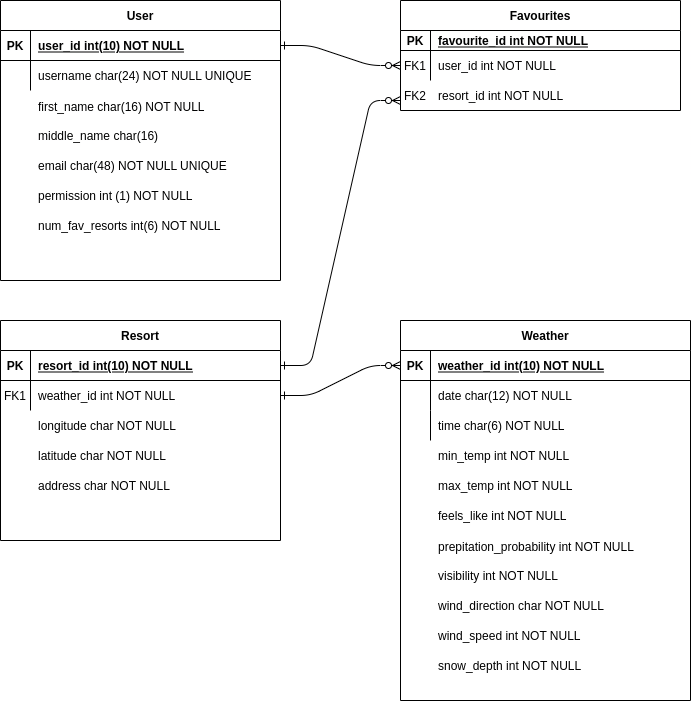

The diagram above was exported from draw.io. Its source (the exported page's mxGraphModel, read from the mxfile embedded in the PNG):
<mxGraphModel dx="1662" dy="750" grid="1" gridSize="10" guides="1" tooltips="1" connect="1" arrows="1" fold="1" page="1" pageScale="1" pageWidth="850" pageHeight="1100" math="0" shadow="0" extFonts="Permanent Marker^https://fonts.googleapis.com/css?family=Permanent+Marker">
  <root>
    <mxCell id="0" />
    <mxCell id="1" parent="0" />
    <mxCell id="C-vyLk0tnHw3VtMMgP7b-13" value="Weather" style="shape=table;startSize=30;container=1;collapsible=1;childLayout=tableLayout;fixedRows=1;rowLines=0;fontStyle=1;align=center;resizeLast=1;" parent="1" vertex="1">
      <mxGeometry x="440" y="360" width="290" height="380" as="geometry" />
    </mxCell>
    <mxCell id="C-vyLk0tnHw3VtMMgP7b-14" value="" style="shape=partialRectangle;collapsible=0;dropTarget=0;pointerEvents=0;fillColor=none;points=[[0,0.5],[1,0.5]];portConstraint=eastwest;top=0;left=0;right=0;bottom=1;" parent="C-vyLk0tnHw3VtMMgP7b-13" vertex="1">
      <mxGeometry y="30" width="290" height="30" as="geometry" />
    </mxCell>
    <mxCell id="C-vyLk0tnHw3VtMMgP7b-15" value="PK" style="shape=partialRectangle;overflow=hidden;connectable=0;fillColor=none;top=0;left=0;bottom=0;right=0;fontStyle=1;" parent="C-vyLk0tnHw3VtMMgP7b-14" vertex="1">
      <mxGeometry width="30" height="30" as="geometry">
        <mxRectangle width="30" height="30" as="alternateBounds" />
      </mxGeometry>
    </mxCell>
    <mxCell id="C-vyLk0tnHw3VtMMgP7b-16" value="weather_id int(10) NOT NULL" style="shape=partialRectangle;overflow=hidden;connectable=0;fillColor=none;top=0;left=0;bottom=0;right=0;align=left;spacingLeft=6;fontStyle=5;" parent="C-vyLk0tnHw3VtMMgP7b-14" vertex="1">
      <mxGeometry x="30" width="260" height="30" as="geometry">
        <mxRectangle width="260" height="30" as="alternateBounds" />
      </mxGeometry>
    </mxCell>
    <mxCell id="C-vyLk0tnHw3VtMMgP7b-17" value="" style="shape=partialRectangle;collapsible=0;dropTarget=0;pointerEvents=0;fillColor=none;points=[[0,0.5],[1,0.5]];portConstraint=eastwest;top=0;left=0;right=0;bottom=0;" parent="C-vyLk0tnHw3VtMMgP7b-13" vertex="1">
      <mxGeometry y="60" width="290" height="30" as="geometry" />
    </mxCell>
    <mxCell id="C-vyLk0tnHw3VtMMgP7b-18" value="" style="shape=partialRectangle;overflow=hidden;connectable=0;fillColor=none;top=0;left=0;bottom=0;right=0;" parent="C-vyLk0tnHw3VtMMgP7b-17" vertex="1">
      <mxGeometry width="30" height="30" as="geometry">
        <mxRectangle width="30" height="30" as="alternateBounds" />
      </mxGeometry>
    </mxCell>
    <mxCell id="C-vyLk0tnHw3VtMMgP7b-19" value="date char(12) NOT NULL" style="shape=partialRectangle;overflow=hidden;connectable=0;fillColor=none;top=0;left=0;bottom=0;right=0;align=left;spacingLeft=6;" parent="C-vyLk0tnHw3VtMMgP7b-17" vertex="1">
      <mxGeometry x="30" width="260" height="30" as="geometry">
        <mxRectangle width="260" height="30" as="alternateBounds" />
      </mxGeometry>
    </mxCell>
    <mxCell id="C-vyLk0tnHw3VtMMgP7b-20" value="" style="shape=partialRectangle;collapsible=0;dropTarget=0;pointerEvents=0;fillColor=none;points=[[0,0.5],[1,0.5]];portConstraint=eastwest;top=0;left=0;right=0;bottom=0;" parent="C-vyLk0tnHw3VtMMgP7b-13" vertex="1">
      <mxGeometry y="90" width="290" height="30" as="geometry" />
    </mxCell>
    <mxCell id="C-vyLk0tnHw3VtMMgP7b-21" value="" style="shape=partialRectangle;overflow=hidden;connectable=0;fillColor=none;top=0;left=0;bottom=0;right=0;" parent="C-vyLk0tnHw3VtMMgP7b-20" vertex="1">
      <mxGeometry width="30" height="30" as="geometry">
        <mxRectangle width="30" height="30" as="alternateBounds" />
      </mxGeometry>
    </mxCell>
    <mxCell id="C-vyLk0tnHw3VtMMgP7b-22" value="time char(6) NOT NULL" style="shape=partialRectangle;overflow=hidden;connectable=0;fillColor=none;top=0;left=0;bottom=0;right=0;align=left;spacingLeft=6;" parent="C-vyLk0tnHw3VtMMgP7b-20" vertex="1">
      <mxGeometry x="30" width="260" height="30" as="geometry">
        <mxRectangle width="260" height="30" as="alternateBounds" />
      </mxGeometry>
    </mxCell>
    <mxCell id="C-vyLk0tnHw3VtMMgP7b-23" value="User" style="shape=table;startSize=30;container=1;collapsible=1;childLayout=tableLayout;fixedRows=1;rowLines=0;fontStyle=1;align=center;resizeLast=1;" parent="1" vertex="1">
      <mxGeometry x="40" y="40" width="280" height="280" as="geometry">
        <mxRectangle x="40" y="40" width="60" height="30" as="alternateBounds" />
      </mxGeometry>
    </mxCell>
    <mxCell id="C-vyLk0tnHw3VtMMgP7b-24" value="" style="shape=partialRectangle;collapsible=0;dropTarget=0;pointerEvents=0;fillColor=none;points=[[0,0.5],[1,0.5]];portConstraint=eastwest;top=0;left=0;right=0;bottom=1;" parent="C-vyLk0tnHw3VtMMgP7b-23" vertex="1">
      <mxGeometry y="30" width="280" height="30" as="geometry" />
    </mxCell>
    <mxCell id="C-vyLk0tnHw3VtMMgP7b-25" value="PK" style="shape=partialRectangle;overflow=hidden;connectable=0;fillColor=none;top=0;left=0;bottom=0;right=0;fontStyle=1;" parent="C-vyLk0tnHw3VtMMgP7b-24" vertex="1">
      <mxGeometry width="30" height="30" as="geometry">
        <mxRectangle width="30" height="30" as="alternateBounds" />
      </mxGeometry>
    </mxCell>
    <mxCell id="C-vyLk0tnHw3VtMMgP7b-26" value="user_id int(10) NOT NULL" style="shape=partialRectangle;overflow=hidden;connectable=0;fillColor=none;top=0;left=0;bottom=0;right=0;align=left;spacingLeft=6;fontStyle=5;" parent="C-vyLk0tnHw3VtMMgP7b-24" vertex="1">
      <mxGeometry x="30" width="250" height="30" as="geometry">
        <mxRectangle width="250" height="30" as="alternateBounds" />
      </mxGeometry>
    </mxCell>
    <mxCell id="C-vyLk0tnHw3VtMMgP7b-27" value="" style="shape=partialRectangle;collapsible=0;dropTarget=0;pointerEvents=0;fillColor=none;points=[[0,0.5],[1,0.5]];portConstraint=eastwest;top=0;left=0;right=0;bottom=0;" parent="C-vyLk0tnHw3VtMMgP7b-23" vertex="1">
      <mxGeometry y="60" width="280" height="30" as="geometry" />
    </mxCell>
    <mxCell id="C-vyLk0tnHw3VtMMgP7b-28" value="" style="shape=partialRectangle;overflow=hidden;connectable=0;fillColor=none;top=0;left=0;bottom=0;right=0;" parent="C-vyLk0tnHw3VtMMgP7b-27" vertex="1">
      <mxGeometry width="30" height="30" as="geometry">
        <mxRectangle width="30" height="30" as="alternateBounds" />
      </mxGeometry>
    </mxCell>
    <mxCell id="C-vyLk0tnHw3VtMMgP7b-29" value="username char(24) NOT NULL UNIQUE" style="shape=partialRectangle;overflow=hidden;connectable=0;fillColor=none;top=0;left=0;bottom=0;right=0;align=left;spacingLeft=6;" parent="C-vyLk0tnHw3VtMMgP7b-27" vertex="1">
      <mxGeometry x="30" width="250" height="30" as="geometry">
        <mxRectangle width="250" height="30" as="alternateBounds" />
      </mxGeometry>
    </mxCell>
    <mxCell id="eH2jT92erTz80CazI8uX-1" value="Resort" style="shape=table;startSize=30;container=1;collapsible=1;childLayout=tableLayout;fixedRows=1;rowLines=0;fontStyle=1;align=center;resizeLast=1;" parent="1" vertex="1">
      <mxGeometry x="40" y="360" width="280" height="220" as="geometry" />
    </mxCell>
    <mxCell id="eH2jT92erTz80CazI8uX-2" value="" style="shape=partialRectangle;collapsible=0;dropTarget=0;pointerEvents=0;fillColor=none;points=[[0,0.5],[1,0.5]];portConstraint=eastwest;top=0;left=0;right=0;bottom=1;" parent="eH2jT92erTz80CazI8uX-1" vertex="1">
      <mxGeometry y="30" width="280" height="30" as="geometry" />
    </mxCell>
    <mxCell id="eH2jT92erTz80CazI8uX-3" value="PK" style="shape=partialRectangle;overflow=hidden;connectable=0;fillColor=none;top=0;left=0;bottom=0;right=0;fontStyle=1;" parent="eH2jT92erTz80CazI8uX-2" vertex="1">
      <mxGeometry width="30" height="30" as="geometry">
        <mxRectangle width="30" height="30" as="alternateBounds" />
      </mxGeometry>
    </mxCell>
    <mxCell id="eH2jT92erTz80CazI8uX-4" value="resort_id int(10) NOT NULL" style="shape=partialRectangle;overflow=hidden;connectable=0;fillColor=none;top=0;left=0;bottom=0;right=0;align=left;spacingLeft=6;fontStyle=5;" parent="eH2jT92erTz80CazI8uX-2" vertex="1">
      <mxGeometry x="30" width="250" height="30" as="geometry">
        <mxRectangle width="250" height="30" as="alternateBounds" />
      </mxGeometry>
    </mxCell>
    <mxCell id="eH2jT92erTz80CazI8uX-5" value="" style="shape=partialRectangle;collapsible=0;dropTarget=0;pointerEvents=0;fillColor=none;points=[[0,0.5],[1,0.5]];portConstraint=eastwest;top=0;left=0;right=0;bottom=0;" parent="eH2jT92erTz80CazI8uX-1" vertex="1">
      <mxGeometry y="60" width="280" height="30" as="geometry" />
    </mxCell>
    <mxCell id="eH2jT92erTz80CazI8uX-6" value="FK1" style="shape=partialRectangle;overflow=hidden;connectable=0;fillColor=none;top=0;left=0;bottom=0;right=0;" parent="eH2jT92erTz80CazI8uX-5" vertex="1">
      <mxGeometry width="30" height="30" as="geometry">
        <mxRectangle width="30" height="30" as="alternateBounds" />
      </mxGeometry>
    </mxCell>
    <mxCell id="eH2jT92erTz80CazI8uX-7" value="weather_id int NOT NULL" style="shape=partialRectangle;overflow=hidden;connectable=0;fillColor=none;top=0;left=0;bottom=0;right=0;align=left;spacingLeft=6;" parent="eH2jT92erTz80CazI8uX-5" vertex="1">
      <mxGeometry x="30" width="250" height="30" as="geometry">
        <mxRectangle width="250" height="30" as="alternateBounds" />
      </mxGeometry>
    </mxCell>
    <mxCell id="eH2jT92erTz80CazI8uX-10" value="first_name char(16) NOT NULL" style="shape=partialRectangle;overflow=hidden;connectable=0;fillColor=none;top=0;left=0;bottom=0;right=0;align=left;spacingLeft=6;" parent="1" vertex="1">
      <mxGeometry x="70" y="131" width="220" height="30" as="geometry">
        <mxRectangle width="220" height="30" as="alternateBounds" />
      </mxGeometry>
    </mxCell>
    <mxCell id="eH2jT92erTz80CazI8uX-11" value="middle_name char(16)" style="shape=partialRectangle;overflow=hidden;connectable=0;fillColor=none;top=0;left=0;bottom=0;right=0;align=left;spacingLeft=6;" parent="1" vertex="1">
      <mxGeometry x="70" y="160" width="220" height="30" as="geometry">
        <mxRectangle width="220" height="30" as="alternateBounds" />
      </mxGeometry>
    </mxCell>
    <mxCell id="eH2jT92erTz80CazI8uX-12" value="email char(48) NOT NULL UNIQUE" style="shape=partialRectangle;overflow=hidden;connectable=0;fillColor=none;top=0;left=0;bottom=0;right=0;align=left;spacingLeft=6;" parent="1" vertex="1">
      <mxGeometry x="70" y="190" width="220" height="30" as="geometry">
        <mxRectangle width="220" height="30" as="alternateBounds" />
      </mxGeometry>
    </mxCell>
    <mxCell id="eH2jT92erTz80CazI8uX-13" value="" style="shape=partialRectangle;overflow=hidden;connectable=0;fillColor=none;top=0;left=0;bottom=0;right=0;" parent="1" vertex="1">
      <mxGeometry x="40" y="130" width="30" height="30" as="geometry">
        <mxRectangle width="30" height="30" as="alternateBounds" />
      </mxGeometry>
    </mxCell>
    <mxCell id="eH2jT92erTz80CazI8uX-14" value="" style="shape=partialRectangle;overflow=hidden;connectable=0;fillColor=none;top=0;left=0;bottom=0;right=0;" parent="1" vertex="1">
      <mxGeometry x="40" y="160" width="30" height="30" as="geometry">
        <mxRectangle width="30" height="30" as="alternateBounds" />
      </mxGeometry>
    </mxCell>
    <mxCell id="eH2jT92erTz80CazI8uX-15" value="" style="shape=partialRectangle;overflow=hidden;connectable=0;fillColor=none;top=0;left=0;bottom=0;right=0;" parent="1" vertex="1">
      <mxGeometry x="40" y="170" width="30" height="30" as="geometry">
        <mxRectangle width="30" height="30" as="alternateBounds" />
      </mxGeometry>
    </mxCell>
    <mxCell id="eH2jT92erTz80CazI8uX-16" value="" style="shape=partialRectangle;overflow=hidden;connectable=0;fillColor=none;top=0;left=0;bottom=0;right=0;" parent="1" vertex="1">
      <mxGeometry x="40" y="190" width="30" height="30" as="geometry">
        <mxRectangle width="30" height="30" as="alternateBounds" />
      </mxGeometry>
    </mxCell>
    <mxCell id="eH2jT92erTz80CazI8uX-17" value="permission int (1) NOT NULL" style="shape=partialRectangle;overflow=hidden;connectable=0;fillColor=none;top=0;left=0;bottom=0;right=0;align=left;spacingLeft=6;" parent="1" vertex="1">
      <mxGeometry x="70" y="220" width="220" height="30" as="geometry">
        <mxRectangle width="220" height="30" as="alternateBounds" />
      </mxGeometry>
    </mxCell>
    <mxCell id="eH2jT92erTz80CazI8uX-18" value="num_fav_resorts int(6) NOT NULL" style="shape=partialRectangle;overflow=hidden;connectable=0;fillColor=none;top=0;left=0;bottom=0;right=0;align=left;spacingLeft=6;" parent="1" vertex="1">
      <mxGeometry x="70" y="250" width="220" height="30" as="geometry">
        <mxRectangle width="220" height="30" as="alternateBounds" />
      </mxGeometry>
    </mxCell>
    <mxCell id="eH2jT92erTz80CazI8uX-20" value="" style="shape=partialRectangle;overflow=hidden;connectable=0;fillColor=none;top=0;left=0;bottom=0;right=0;" parent="1" vertex="1">
      <mxGeometry x="40" y="220" width="30" height="30" as="geometry">
        <mxRectangle width="30" height="30" as="alternateBounds" />
      </mxGeometry>
    </mxCell>
    <mxCell id="eH2jT92erTz80CazI8uX-21" value="" style="shape=partialRectangle;overflow=hidden;connectable=0;fillColor=none;top=0;left=0;bottom=0;right=0;" parent="1" vertex="1">
      <mxGeometry x="40" y="250" width="30" height="30" as="geometry">
        <mxRectangle width="30" height="30" as="alternateBounds" />
      </mxGeometry>
    </mxCell>
    <mxCell id="eH2jT92erTz80CazI8uX-22" value="" style="shape=partialRectangle;overflow=hidden;connectable=0;fillColor=none;top=0;left=0;bottom=0;right=0;" parent="1" vertex="1">
      <mxGeometry x="40" y="280" width="30" height="30" as="geometry">
        <mxRectangle width="30" height="30" as="alternateBounds" />
      </mxGeometry>
    </mxCell>
    <mxCell id="eH2jT92erTz80CazI8uX-23" value="longitude char NOT NULL" style="shape=partialRectangle;overflow=hidden;connectable=0;fillColor=none;top=0;left=0;bottom=0;right=0;align=left;spacingLeft=6;" parent="1" vertex="1">
      <mxGeometry x="70" y="450" width="250" height="30" as="geometry">
        <mxRectangle width="250" height="30" as="alternateBounds" />
      </mxGeometry>
    </mxCell>
    <mxCell id="eH2jT92erTz80CazI8uX-24" value="latitude char NOT NULL" style="shape=partialRectangle;overflow=hidden;connectable=0;fillColor=none;top=0;left=0;bottom=0;right=0;align=left;spacingLeft=6;" parent="1" vertex="1">
      <mxGeometry x="70" y="480" width="250" height="30" as="geometry">
        <mxRectangle width="250" height="30" as="alternateBounds" />
      </mxGeometry>
    </mxCell>
    <mxCell id="eH2jT92erTz80CazI8uX-25" value="address char NOT NULL" style="shape=partialRectangle;overflow=hidden;connectable=0;fillColor=none;top=0;left=0;bottom=0;right=0;align=left;spacingLeft=6;" parent="1" vertex="1">
      <mxGeometry x="70" y="510" width="250" height="30" as="geometry">
        <mxRectangle width="250" height="30" as="alternateBounds" />
      </mxGeometry>
    </mxCell>
    <mxCell id="eH2jT92erTz80CazI8uX-26" value="min_temp int NOT NULL" style="shape=partialRectangle;overflow=hidden;connectable=0;fillColor=none;top=0;left=0;bottom=0;right=0;align=left;spacingLeft=6;" parent="1" vertex="1">
      <mxGeometry x="470" y="480" width="250" height="30" as="geometry">
        <mxRectangle width="250" height="30" as="alternateBounds" />
      </mxGeometry>
    </mxCell>
    <mxCell id="eH2jT92erTz80CazI8uX-27" value="max_temp int NOT NULL" style="shape=partialRectangle;overflow=hidden;connectable=0;fillColor=none;top=0;left=0;bottom=0;right=0;align=left;spacingLeft=6;" parent="1" vertex="1">
      <mxGeometry x="470" y="510" width="250" height="30" as="geometry">
        <mxRectangle width="250" height="30" as="alternateBounds" />
      </mxGeometry>
    </mxCell>
    <mxCell id="eH2jT92erTz80CazI8uX-28" value="feels_like int NOT NULL" style="shape=partialRectangle;overflow=hidden;connectable=0;fillColor=none;top=0;left=0;bottom=0;right=0;align=left;spacingLeft=6;" parent="1" vertex="1">
      <mxGeometry x="470" y="540" width="250" height="30" as="geometry">
        <mxRectangle width="250" height="30" as="alternateBounds" />
      </mxGeometry>
    </mxCell>
    <mxCell id="eH2jT92erTz80CazI8uX-29" value="prepitation_probability int NOT NULL" style="shape=partialRectangle;overflow=hidden;connectable=0;fillColor=none;top=0;left=0;bottom=0;right=0;align=left;spacingLeft=6;" parent="1" vertex="1">
      <mxGeometry x="470" y="571" width="250" height="30" as="geometry">
        <mxRectangle width="250" height="30" as="alternateBounds" />
      </mxGeometry>
    </mxCell>
    <mxCell id="eH2jT92erTz80CazI8uX-30" value="visibility int NOT NULL" style="shape=partialRectangle;overflow=hidden;connectable=0;fillColor=none;top=0;left=0;bottom=0;right=0;align=left;spacingLeft=6;" parent="1" vertex="1">
      <mxGeometry x="470" y="600" width="250" height="30" as="geometry">
        <mxRectangle width="250" height="30" as="alternateBounds" />
      </mxGeometry>
    </mxCell>
    <mxCell id="eH2jT92erTz80CazI8uX-31" value="wind_direction char NOT NULL" style="shape=partialRectangle;overflow=hidden;connectable=0;fillColor=none;top=0;left=0;bottom=0;right=0;align=left;spacingLeft=6;" parent="1" vertex="1">
      <mxGeometry x="470" y="630" width="250" height="30" as="geometry">
        <mxRectangle width="250" height="30" as="alternateBounds" />
      </mxGeometry>
    </mxCell>
    <mxCell id="eH2jT92erTz80CazI8uX-32" value="wind_speed int NOT NULL" style="shape=partialRectangle;overflow=hidden;connectable=0;fillColor=none;top=0;left=0;bottom=0;right=0;align=left;spacingLeft=6;" parent="1" vertex="1">
      <mxGeometry x="470" y="660" width="250" height="30" as="geometry">
        <mxRectangle width="250" height="30" as="alternateBounds" />
      </mxGeometry>
    </mxCell>
    <mxCell id="eH2jT92erTz80CazI8uX-33" value="snow_depth int NOT NULL" style="shape=partialRectangle;overflow=hidden;connectable=0;fillColor=none;top=0;left=0;bottom=0;right=0;align=left;spacingLeft=6;" parent="1" vertex="1">
      <mxGeometry x="470" y="690" width="250" height="30" as="geometry">
        <mxRectangle width="250" height="30" as="alternateBounds" />
      </mxGeometry>
    </mxCell>
    <mxCell id="eH2jT92erTz80CazI8uX-34" value="" style="edgeStyle=entityRelationEdgeStyle;endArrow=ERzeroToMany;startArrow=ERone;endFill=1;startFill=0;exitX=1;exitY=0.5;exitDx=0;exitDy=0;entryX=0;entryY=0.5;entryDx=0;entryDy=0;" parent="1" source="eH2jT92erTz80CazI8uX-5" target="C-vyLk0tnHw3VtMMgP7b-14" edge="1">
      <mxGeometry width="100" height="100" relative="1" as="geometry">
        <mxPoint x="330" y="420" as="sourcePoint" />
        <mxPoint x="450" y="450" as="targetPoint" />
      </mxGeometry>
    </mxCell>
    <mxCell id="eH2jT92erTz80CazI8uX-35" value="Favourites" style="shape=table;startSize=30;container=1;collapsible=1;childLayout=tableLayout;fixedRows=1;rowLines=0;fontStyle=1;align=center;resizeLast=1;" parent="1" vertex="1">
      <mxGeometry x="440" y="40" width="280" height="110" as="geometry">
        <mxRectangle x="40" y="40" width="60" height="30" as="alternateBounds" />
      </mxGeometry>
    </mxCell>
    <mxCell id="eH2jT92erTz80CazI8uX-36" value="" style="shape=partialRectangle;collapsible=0;dropTarget=0;pointerEvents=0;fillColor=none;points=[[0,0.5],[1,0.5]];portConstraint=eastwest;top=0;left=0;right=0;bottom=1;" parent="eH2jT92erTz80CazI8uX-35" vertex="1">
      <mxGeometry y="30" width="280" height="20" as="geometry" />
    </mxCell>
    <mxCell id="eH2jT92erTz80CazI8uX-37" value="PK" style="shape=partialRectangle;overflow=hidden;connectable=0;fillColor=none;top=0;left=0;bottom=0;right=0;fontStyle=1;" parent="eH2jT92erTz80CazI8uX-36" vertex="1">
      <mxGeometry width="30" height="20" as="geometry">
        <mxRectangle width="30" height="20" as="alternateBounds" />
      </mxGeometry>
    </mxCell>
    <mxCell id="eH2jT92erTz80CazI8uX-38" value="favourite_id int NOT NULL" style="shape=partialRectangle;overflow=hidden;connectable=0;fillColor=none;top=0;left=0;bottom=0;right=0;align=left;spacingLeft=6;fontStyle=5;" parent="eH2jT92erTz80CazI8uX-36" vertex="1">
      <mxGeometry x="30" width="250" height="20" as="geometry">
        <mxRectangle width="250" height="20" as="alternateBounds" />
      </mxGeometry>
    </mxCell>
    <mxCell id="eH2jT92erTz80CazI8uX-39" value="" style="shape=partialRectangle;collapsible=0;dropTarget=0;pointerEvents=0;fillColor=none;points=[[0,0.5],[1,0.5]];portConstraint=eastwest;top=0;left=0;right=0;bottom=0;" parent="eH2jT92erTz80CazI8uX-35" vertex="1">
      <mxGeometry y="50" width="280" height="30" as="geometry" />
    </mxCell>
    <mxCell id="eH2jT92erTz80CazI8uX-40" value="FK1" style="shape=partialRectangle;overflow=hidden;connectable=0;fillColor=none;top=0;left=0;bottom=0;right=0;" parent="eH2jT92erTz80CazI8uX-39" vertex="1">
      <mxGeometry width="30" height="30" as="geometry">
        <mxRectangle width="30" height="30" as="alternateBounds" />
      </mxGeometry>
    </mxCell>
    <mxCell id="eH2jT92erTz80CazI8uX-41" value="user_id int NOT NULL" style="shape=partialRectangle;overflow=hidden;connectable=0;fillColor=none;top=0;left=0;bottom=0;right=0;align=left;spacingLeft=6;" parent="eH2jT92erTz80CazI8uX-39" vertex="1">
      <mxGeometry x="30" width="250" height="30" as="geometry">
        <mxRectangle width="250" height="30" as="alternateBounds" />
      </mxGeometry>
    </mxCell>
    <mxCell id="eH2jT92erTz80CazI8uX-42" value="resort_id int NOT NULL" style="shape=partialRectangle;overflow=hidden;connectable=0;fillColor=none;top=0;left=0;bottom=0;right=0;align=left;spacingLeft=6;" parent="1" vertex="1">
      <mxGeometry x="470" y="120" width="250" height="30" as="geometry">
        <mxRectangle width="250" height="30" as="alternateBounds" />
      </mxGeometry>
    </mxCell>
    <mxCell id="eH2jT92erTz80CazI8uX-43" value="FK2" style="shape=partialRectangle;overflow=hidden;connectable=0;fillColor=none;top=0;left=0;bottom=0;right=0;" parent="1" vertex="1">
      <mxGeometry x="440" y="120" width="30" height="30" as="geometry">
        <mxRectangle width="30" height="30" as="alternateBounds" />
      </mxGeometry>
    </mxCell>
    <mxCell id="eH2jT92erTz80CazI8uX-44" value="" style="edgeStyle=entityRelationEdgeStyle;endArrow=ERzeroToMany;startArrow=ERone;endFill=1;startFill=0;exitX=1;exitY=0.5;exitDx=0;exitDy=0;entryX=0;entryY=0.5;entryDx=0;entryDy=0;" parent="1" source="C-vyLk0tnHw3VtMMgP7b-24" target="eH2jT92erTz80CazI8uX-39" edge="1">
      <mxGeometry width="100" height="100" relative="1" as="geometry">
        <mxPoint x="310" y="270" as="sourcePoint" />
        <mxPoint x="430" y="240" as="targetPoint" />
      </mxGeometry>
    </mxCell>
    <mxCell id="eH2jT92erTz80CazI8uX-45" value="" style="edgeStyle=entityRelationEdgeStyle;endArrow=ERzeroToMany;startArrow=ERone;endFill=1;startFill=0;exitX=1;exitY=0.5;exitDx=0;exitDy=0;" parent="1" source="eH2jT92erTz80CazI8uX-2" edge="1">
      <mxGeometry width="100" height="100" relative="1" as="geometry">
        <mxPoint x="320" y="310" as="sourcePoint" />
        <mxPoint x="440" y="140" as="targetPoint" />
      </mxGeometry>
    </mxCell>
  </root>
</mxGraphModel>